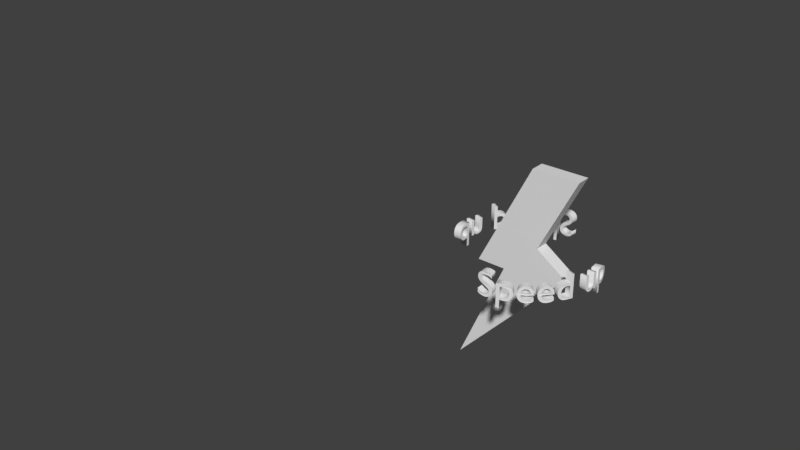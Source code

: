 # Source: speedUp.blend  (saved by Blender 2.79.0; exported with 4.5.12 LTS)
import bpy
from mathutils import Matrix  # noqa: F401  (used for matrix-valued properties, if any)

bpy.ops.wm.read_factory_settings(use_empty=True)
scene = bpy.context.scene
scene.name = 'Scene'

# ---- collections
col_collection_1 = bpy.data.collections.new('Collection 1'); scene.collection.children.link(col_collection_1)

# ---- materials (node trees are filled in below, after node groups)
mat_material = bpy.data.materials.new('Material')
mat_material.alpha_threshold = 0.0
mat_material.use_transparent_shadow = False
mat_material.roughness = 0.5
mat_material.line_color = (0.0, 0.0, 0.0, 1.0)

# ---- material node trees

# ---- world
world_world = bpy.data.worlds.new('World'); scene.world = world_world
world_world.color = (0.05088, 0.05088, 0.05088)
world_world.use_sun_shadow = False
world_world.sun_shadow_jitter_overblur = 0.0
world_world.cycles.sampling_method = 'MANUAL'

# ---- meshes
me_cube = bpy.data.meshes.new('Cube')
me_cube.from_pydata([(-1.296, -0.6005, -0.2), (-0.4872, -0.6079, -0.2), (-1.811, -3.69, -0.2), (1.352, -0.2916, -0.2), (0.4837, 0.3042, -0.2), (1.543, 2.445, -0.2), (0.2166, 2.441, -0.2), (-1.296, -0.6005, 0.2), (-0.4872, -0.6079, 0.2), (-1.811, -3.69, 0.2), (1.352, -0.2916, 0.2), (0.4837, 0.3042, 0.2), (1.543, 2.445, 0.2), (0.2166, 2.441, 0.2)], [], [(4, 6, 5), (1, 4, 3), (0, 4, 1), (4, 0, 6), (2, 1, 3), (11, 12, 13), (8, 10, 11), (7, 8, 11), (11, 13, 7), (9, 10, 8), (4, 5, 12, 11), (2, 3, 10, 9), (0, 1, 8, 7), (5, 6, 13, 12), (3, 4, 11, 10), (1, 2, 9, 8), (6, 0, 7, 13)])
me_cube.materials.append(mat_material)
me_cube.use_remesh_preserve_volume = False
me_cube.use_remesh_preserve_attributes = False
me_cube.use_mirror_vertex_groups = False
me_cube.update()

# ---- curves / text
cu_beziercircle = bpy.data.curves.new('BezierCircle', 'CURVE')
cu_beziercircle.dimensions = '3D'
_sp = cu_beziercircle.splines.new('BEZIER'); _sp.bezier_points.add(3)
_sp.bezier_points.foreach_set('co', [-1.0, 0.0, 0.0, 0.0, 1.0, 0.0, 1.0, 0.0, 0.0, 0.0, -1.0, 0.0])
_sp.bezier_points.foreach_set('handle_left', [-1.0, -0.5521, 0.0, -0.5521, 1.0, 0.0, 1.0, 0.5521, 0.0, 0.5521, -1.0, 0.0])
_sp.bezier_points.foreach_set('handle_right', [-1.0, 0.5521, 0.0, 0.5521, 1.0, 0.0, 1.0, -0.5521, 0.0, -0.5521, -1.0, 0.0])
for _p, _l, _r in zip(_sp.bezier_points, ['AUTO', 'AUTO', 'AUTO', 'AUTO'], ['AUTO', 'AUTO', 'AUTO', 'AUTO']): _p.handle_left_type = _l; _p.handle_right_type = _r
_sp.order_u = 0
_sp.order_v = 0
_sp.use_cyclic_u = True
cu_beziercircle.materials.append(None)
cu_beziercircle.use_path = True
cu_beziercircle.use_path_clamp = True
cu_beziercircle.bevel_resolution = 0
cu_beziercircle.fill_mode = 'HALF'
txt_text_001 = bpy.data.curves.new('Text.001', 'FONT')
txt_text_001.dimensions = '2D'
txt_text_001.body = 'Speed up'
txt_text_001.materials.append(None)
txt_text_001.use_path_clamp = True
txt_text_001.bevel_resolution = 0
txt_text_001.extrude = 0.1
txt_text = bpy.data.curves.new('Text', 'FONT')
txt_text.dimensions = '2D'
txt_text.body = 'Speed up'
txt_text.materials.append(None)
txt_text.use_path_clamp = True
txt_text.bevel_resolution = 0
txt_text.extrude = 0.1

# ---- objects
ob_beziercircle = bpy.data.objects.new('BezierCircle', cu_beziercircle)
ob_text_001 = bpy.data.objects.new('Text.001', txt_text_001)
ob_text = bpy.data.objects.new('Text', txt_text)
ob_ray = bpy.data.objects.new('Ray', me_cube)

# ---- transforms, parenting, visibility, modifiers, constraints
ob_beziercircle.location = (0.0, 0.0, 0.0)
ob_beziercircle.scale = (2.0, 2.0, 2.0)
ob_beziercircle.lineart.crease_threshold = 0.0
ob_text_001.location = (-6.0, 0.0, -0.3)
ob_text_001.rotation_euler = (1.571, 0.0, 3.142)
ob_text_001.lineart.crease_threshold = 0.0
_m = ob_text_001.modifiers.new('Curve', 'CURVE')
_m.object = ob_beziercircle
ob_text.location = (0.0, 0.0, -0.3)
ob_text.rotation_euler = (1.571, 0.0, 3.142)
ob_text.lineart.crease_threshold = 0.0
_m = ob_text.modifiers.new('Curve', 'CURVE')
_m.object = ob_beziercircle
ob_ray.location = (0.0, 0.0, 0.0)
ob_ray.rotation_euler = (1.571, 0.0, 0.0)
ob_ray.lock_rotations_4d = False
ob_ray.empty_display_type = 'ARROWS'
ob_ray.lineart.crease_threshold = 0.0

# ---- collection membership
col_collection_1.objects.link(ob_beziercircle)
col_collection_1.objects.link(ob_text_001)
col_collection_1.objects.link(ob_text)
col_collection_1.objects.link(ob_ray)

# ---- scene / render settings (as saved in the file)
scene.frame_start = 0; scene.frame_end = 120; scene.frame_set(0)
scene.render.engine = 'BLENDER_EEVEE_NEXT'
scene.render.resolution_percentage = 50
scene.render.dither_intensity = 0.0
scene.cycles.use_denoising = False
scene.cycles.samples = 128
scene.cycles.sampling_pattern = 'TABULATED_SOBOL'
scene.cycles.use_adaptive_sampling = False
scene.cycles.use_light_tree = False
scene.cycles.blur_glossy = 0.0
scene.cycles.sample_clamp_indirect = 0.0
scene.view_settings.view_transform = 'Standard'
bpy.context.view_layer.update()

# ---- added for rendering (the .blend has no active camera and no usable light): camera, sun
cam_auto = bpy.data.cameras.new('AutoCamera')
cam_auto.lens = 50.0
cam_auto.sensor_width = 36.0
cam_auto.clip_end = 1000.0
ob_auto_camera = bpy.data.objects.new('AutoCamera', cam_auto)
scene.collection.objects.link(ob_auto_camera)
ob_auto_camera.location = (13.5969, -21.3262, 13.5949)
ob_auto_camera.rotation_euler = (1.09748, -7.21219e-08, 0.694738)
scene.camera = ob_auto_camera
light_auto_sun = bpy.data.lights.new('AutoSun', 'SUN')
light_auto_sun.energy = 3.0
light_auto_sun.angle = 0.0523599
ob_auto_sun = bpy.data.objects.new('AutoSun', light_auto_sun)
scene.collection.objects.link(ob_auto_sun)
ob_auto_sun.rotation_euler = (0.872665, 0.174533, 0.523599)
bpy.context.view_layer.update()
